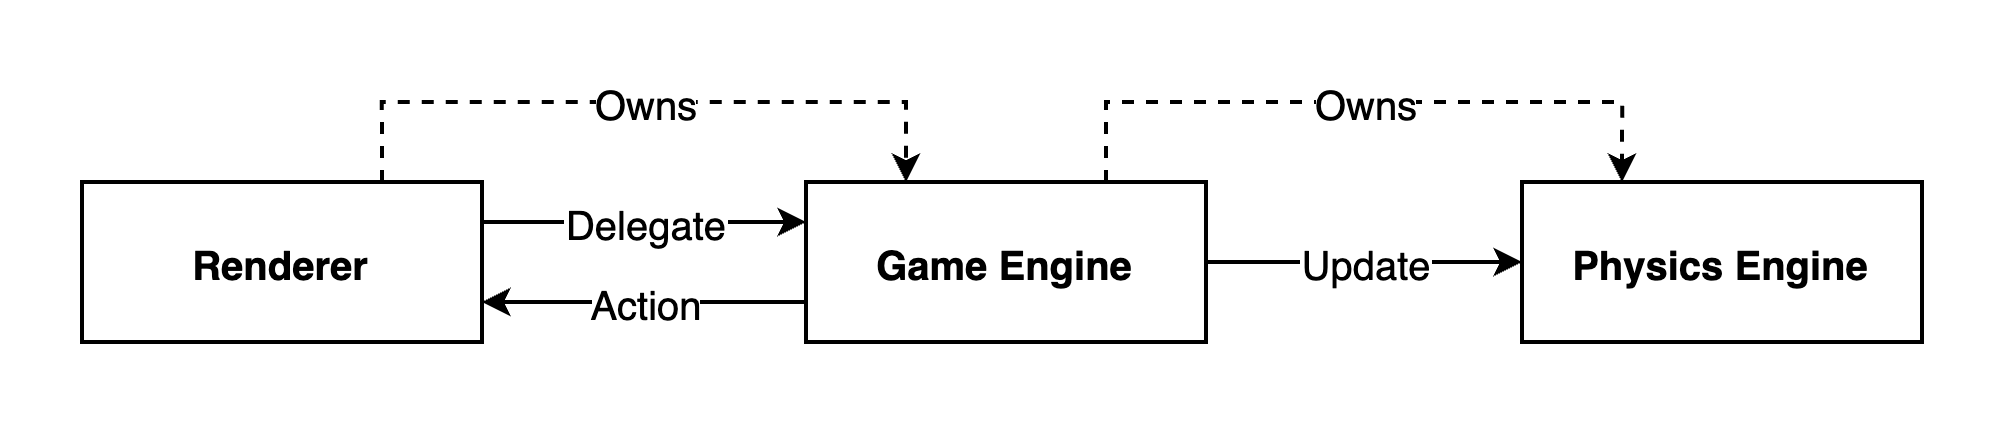

The diagram above was exported from draw.io. Its source (the exported page's mxGraphModel, read from the mxfile embedded in the PNG):
<mxGraphModel dx="3311" dy="2862" grid="1" gridSize="10" guides="1" tooltips="1" connect="1" arrows="1" fold="1" page="1" pageScale="1" pageWidth="827" pageHeight="1169" math="0" shadow="0">
  <root>
    <mxCell id="0" />
    <mxCell id="1" parent="0" />
    <mxCell id="2" style="edgeStyle=orthogonalEdgeStyle;rounded=0;orthogonalLoop=1;jettySize=auto;html=1;exitX=0.75;exitY=0;exitDx=0;exitDy=0;entryX=0.25;entryY=0;entryDx=0;entryDy=0;dashed=1;fontFamily=Helvetica;fontSize=10;fontColor=#000000;endArrow=classic;endFill=1;startSize=4;endSize=4;" edge="1" source="6" target="13" parent="1">
      <mxGeometry relative="1" as="geometry">
        <Array as="points">
          <mxPoint x="-2050" y="-990" />
          <mxPoint x="-1919" y="-990" />
        </Array>
      </mxGeometry>
    </mxCell>
    <mxCell id="3" value="Owns" style="edgeLabel;html=1;align=center;verticalAlign=middle;resizable=0;points=[];fontSize=10;fontFamily=Helvetica;fontColor=#000000;fontStyle=0" connectable="0" vertex="1" parent="2">
      <mxGeometry relative="1" as="geometry">
        <mxPoint as="offset" />
      </mxGeometry>
    </mxCell>
    <mxCell id="4" style="edgeStyle=orthogonalEdgeStyle;rounded=0;orthogonalLoop=1;jettySize=auto;html=1;exitX=1;exitY=0.25;exitDx=0;exitDy=0;entryX=0;entryY=0.25;entryDx=0;entryDy=0;fontFamily=Helvetica;fontSize=10;fontColor=#000000;endArrow=classic;endFill=1;startSize=4;endSize=4;" edge="1" source="6" target="13" parent="1">
      <mxGeometry relative="1" as="geometry" />
    </mxCell>
    <mxCell id="5" value="Delegate" style="edgeLabel;html=1;align=center;verticalAlign=middle;resizable=0;points=[];fontSize=10;fontFamily=Helvetica;fontColor=#000000;" connectable="0" vertex="1" parent="4">
      <mxGeometry relative="1" as="geometry">
        <mxPoint as="offset" />
      </mxGeometry>
    </mxCell>
    <mxCell id="6" value="&lt;font color=&quot;#000000&quot;&gt;&lt;b style=&quot;&quot;&gt;Renderer&lt;/b&gt;&lt;/font&gt;" style="rounded=0;whiteSpace=wrap;html=1;strokeColor=#000000;strokeWidth=1;fontFamily=Helvetica;fontSize=10;fontColor=#6C8EBF;fillColor=none;" vertex="1" parent="1">
      <mxGeometry x="-2125" y="-970" width="100" height="40" as="geometry" />
    </mxCell>
    <mxCell id="7" style="edgeStyle=orthogonalEdgeStyle;rounded=0;orthogonalLoop=1;jettySize=auto;html=1;exitX=0.75;exitY=0;exitDx=0;exitDy=0;entryX=0.25;entryY=0;entryDx=0;entryDy=0;dashed=1;fontFamily=Helvetica;fontSize=10;fontColor=#000000;endArrow=classic;endFill=1;startSize=4;endSize=4;" edge="1" source="13" target="14" parent="1">
      <mxGeometry relative="1" as="geometry" />
    </mxCell>
    <mxCell id="8" value="Owns" style="edgeLabel;html=1;align=center;verticalAlign=middle;resizable=0;points=[];fontSize=10;fontFamily=Helvetica;fontColor=#000000;" connectable="0" vertex="1" parent="7">
      <mxGeometry relative="1" as="geometry">
        <mxPoint as="offset" />
      </mxGeometry>
    </mxCell>
    <mxCell id="9" style="edgeStyle=orthogonalEdgeStyle;rounded=0;orthogonalLoop=1;jettySize=auto;html=1;exitX=1;exitY=0.5;exitDx=0;exitDy=0;entryX=0;entryY=0.5;entryDx=0;entryDy=0;fontFamily=Helvetica;fontSize=10;fontColor=#000000;endArrow=classic;endFill=1;startSize=4;endSize=4;" edge="1" source="13" target="14" parent="1">
      <mxGeometry relative="1" as="geometry">
        <Array as="points" />
      </mxGeometry>
    </mxCell>
    <mxCell id="10" value="Update" style="edgeLabel;html=1;align=center;verticalAlign=middle;resizable=0;points=[];fontSize=10;fontFamily=Helvetica;fontColor=#000000;" connectable="0" vertex="1" parent="9">
      <mxGeometry relative="1" as="geometry">
        <mxPoint as="offset" />
      </mxGeometry>
    </mxCell>
    <mxCell id="11" style="edgeStyle=orthogonalEdgeStyle;rounded=0;orthogonalLoop=1;jettySize=auto;html=1;exitX=0;exitY=0.75;exitDx=0;exitDy=0;entryX=1;entryY=0.75;entryDx=0;entryDy=0;fontFamily=Helvetica;fontSize=10;fontColor=#000000;endArrow=classic;endFill=1;startSize=4;endSize=4;" edge="1" source="13" target="6" parent="1">
      <mxGeometry relative="1" as="geometry" />
    </mxCell>
    <mxCell id="12" value="Action" style="edgeLabel;html=1;align=center;verticalAlign=middle;resizable=0;points=[];fontSize=10;fontFamily=Helvetica;fontColor=#000000;" connectable="0" vertex="1" parent="11">
      <mxGeometry relative="1" as="geometry">
        <mxPoint as="offset" />
      </mxGeometry>
    </mxCell>
    <mxCell id="13" value="&lt;font color=&quot;#000000&quot;&gt;&lt;b style=&quot;&quot;&gt;Game Engine&lt;/b&gt;&lt;/font&gt;" style="rounded=0;whiteSpace=wrap;html=1;strokeColor=#000000;strokeWidth=1;fontFamily=Helvetica;fontSize=10;fontColor=#6C8EBF;fillColor=none;" vertex="1" parent="1">
      <mxGeometry x="-1944" y="-970" width="100" height="40" as="geometry" />
    </mxCell>
    <mxCell id="14" value="&lt;font color=&quot;#000000&quot;&gt;&lt;b style=&quot;&quot;&gt;Physics Engine&lt;/b&gt;&lt;/font&gt;" style="rounded=0;whiteSpace=wrap;html=1;strokeColor=#000000;strokeWidth=1;fontFamily=Helvetica;fontSize=10;fontColor=#6C8EBF;fillColor=none;" vertex="1" parent="1">
      <mxGeometry x="-1765" y="-970" width="100" height="40" as="geometry" />
    </mxCell>
  </root>
</mxGraphModel>